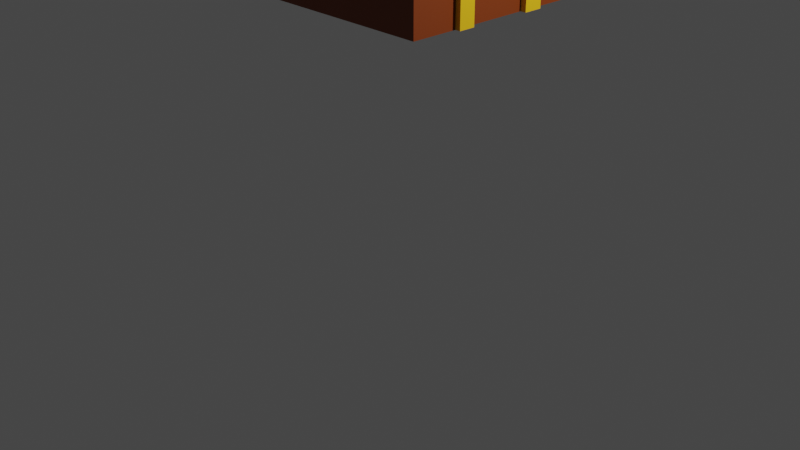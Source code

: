 # Source: treasure-chest-closed.blend  (saved by Blender 2.81.16; exported with 4.5.12 LTS)
import bpy
from mathutils import Matrix  # noqa: F401  (used for matrix-valued properties, if any)

bpy.ops.wm.read_factory_settings(use_empty=True)
scene = bpy.context.scene
scene.name = 'Scene'

# ---- collections
col_collection = bpy.data.collections.new('Collection'); scene.collection.children.link(col_collection)

# ---- materials (node trees are filled in below, after node groups)
mat_chest = bpy.data.materials.new('chest')
mat_chest.use_transparent_shadow = False
mat_bars = bpy.data.materials.new('Bars')
mat_bars.use_transparent_shadow = False

# ---- material node trees
mat_chest.use_nodes = True; mat_chest.node_tree.nodes.clear()
_N = mat_chest.node_tree.nodes; _L = mat_chest.node_tree.links
n0 = _N.new('ShaderNodeOutputMaterial'); n0.name = 'Material Output'; n0.location = (300, 300)
n1 = _N.new('ShaderNodeBsdfPrincipled'); n1.name = 'Principled BSDF'; n1.location = (10, 300)
n1.distribution = 'GGX'
n1.subsurface_method = 'BURLEY'
n1.inputs[0].default_value = (0.1902, 0.03435, 0.003341, 1.0)
n1.inputs[3].default_value = 1.45
n1.inputs[27].default_value = (0.0, 0.0, 0.0, 1.0)
n1.inputs[28].default_value = 1.0
_L.new(n1.outputs[0], n0.inputs[0])
n0.is_active_output = True
mat_bars.use_nodes = True; mat_bars.node_tree.nodes.clear()
_N = mat_bars.node_tree.nodes; _L = mat_bars.node_tree.links
n0 = _N.new('ShaderNodeOutputMaterial'); n0.name = 'Material Output'; n0.location = (300, 300)
n1 = _N.new('ShaderNodeBsdfPrincipled'); n1.name = 'Principled BSDF'; n1.location = (10, 300)
n1.distribution = 'GGX'
n1.subsurface_method = 'BURLEY'
n1.inputs[0].default_value = (0.8, 0.4584, 0.006869, 1.0)
n1.inputs[3].default_value = 1.45
n1.inputs[27].default_value = (0.0, 0.0, 0.0, 1.0)
n1.inputs[28].default_value = 1.0
_L.new(n1.outputs[0], n0.inputs[0])
n0.is_active_output = True

# ---- world
world_world = bpy.data.worlds.new('World'); scene.world = world_world
world_world.use_nodes = True; world_world.node_tree.nodes.clear()
_N = world_world.node_tree.nodes; _L = world_world.node_tree.links
n0 = _N.new('ShaderNodeOutputWorld'); n0.name = 'World Output'; n0.location = (300, 300)
n1 = _N.new('ShaderNodeBackground'); n1.name = 'Background'; n1.location = (10, 300)
n1.inputs[0].default_value = (0.05088, 0.05088, 0.05088, 1.0)
_L.new(n1.outputs[0], n0.inputs[0])
n0.is_active_output = True
world_world.color = (0.05088, 0.05088, 0.05088)
world_world.use_sun_shadow = False
world_world.sun_shadow_jitter_overblur = 0.0

# ---- cameras
cam_camera = bpy.data.cameras.new('Camera')
cam_camera.clip_end = 100.0
cam_camera.ortho_scale = 7.314

# ---- lights
light_light = bpy.data.lights.new('Light', 'POINT')
light_light.transmission_factor = 0.0
light_light.energy = 1000.0
light_light.shadow_soft_size = 0.1
light_light.shadow_maximum_resolution = 0.006
light_light.use_absolute_resolution = True

# ---- meshes
me_cylinder = bpy.data.meshes.new('Cylinder')
me_cylinder.from_pydata([(0.5976, -0.5044, -0.9749), (0.5583, -0.5161, 1.025), (0.452, -0.6357, -0.9786), (0.4128, -0.6474, 1.021), (0.2837, -0.7361, -0.9825), (0.2444, -0.7478, 1.017), (0.099, -0.8017, -0.9865), (0.05976, -0.8134, 1.013), (-0.09494, -0.8299, -0.9904), (-0.1342, -0.8417, 1.009), (-0.2907, -0.8199, -0.9942), (-0.3299, -0.8316, 1.005), (-0.4807, -0.7718, -0.9977), (-0.5199, -0.7835, 1.002), (-0.6577, -0.6875, -1.001), (-0.6969, -0.6992, 0.9989), (-0.8148, -0.5704, -1.003), (-0.8541, -0.5821, 0.9965), (-0.9461, -0.4248, -1.005), (-0.9854, -0.4365, 0.9948), (-1.046, -0.2564, -1.006), (-1.086, -0.2681, 0.9938), (-1.112, -0.07168, -1.006), (-1.151, -0.08339, 0.9936), (-1.14, 0.1223, -1.005), (-1.18, 0.1106, 0.9942), (-1.13, 0.3181, -1.004), (-1.17, 0.3064, 0.9955), (-1.082, 0.5081, -1.002), (-1.122, 0.4964, 0.9976), (-0.9981, 0.6851, -0.9993), (-1.037, 0.6734, 1.0), (-0.881, 0.8423, -0.9961), (-0.9202, 0.8306, 1.004), (0.5871, -0.5075, -0.4393), (0.4415, -0.6388, -0.443), (0.2732, -0.7392, -0.4469), (0.08849, -0.8048, -0.4509), (-0.1055, -0.8331, -0.4548), (-0.3012, -0.823, -0.4586), (-0.4912, -0.7749, -0.4621), (-0.6682, -0.6907, -0.4651), (-0.8253, -0.5735, -0.4675), (-0.9566, -0.4279, -0.4692), (-1.057, -0.2595, -0.4702), (-1.123, -0.07482, -0.4704), (-1.151, 0.1192, -0.4698), (-1.141, 0.3149, -0.4684), (-1.093, 0.505, -0.4664), (-1.009, 0.682, -0.4637), (-0.8915, 0.8392, -0.4605), (0.5836, -0.5086, -0.2639), (0.4381, -0.6398, -0.2676), (0.2697, -0.7402, -0.2715), (0.08505, -0.8058, -0.2755), (-0.1089, -0.8341, -0.2794), (-0.3046, -0.824, -0.2832), (-0.4946, -0.7759, -0.2867), (-0.6716, -0.6917, -0.2897), (-0.8288, -0.5745, -0.2921), (-0.9601, -0.429, -0.2938), (-1.06, -0.2606, -0.2948), (-1.126, -0.07584, -0.295), (-1.154, 0.1181, -0.2944), (-1.144, 0.3139, -0.293), (-1.096, 0.5039, -0.291), (-1.012, 0.681, -0.2883), (-0.8949, 0.8381, -0.2851), (0.571, -0.5123, 0.3803), (0.4254, -0.6436, 0.3767), (0.2571, -0.744, 0.3728), (0.0724, -0.8096, 0.3688), (-0.1215, -0.8379, 0.3648), (-0.3173, -0.8278, 0.3611), (-0.5073, -0.7797, 0.3576), (-0.6843, -0.6955, 0.3546), (-0.8414, -0.5783, 0.3522), (-0.9727, -0.4327, 0.3505), (-1.073, -0.2643, 0.3495), (-1.139, -0.07962, 0.3493), (-1.167, 0.1144, 0.3499), (-1.157, 0.3101, 0.3512), (-1.109, 0.5002, 0.3533), (-1.025, 0.6772, 0.356), (-0.9076, 0.8344, 0.3592), (0.5679, -0.5132, 0.5366), (0.4224, -0.6445, 0.533), (0.254, -0.7449, 0.5291), (0.06933, -0.8105, 0.5251), (-0.1246, -0.8388, 0.5211), (-0.3203, -0.8287, 0.5173), (-0.5104, -0.7806, 0.5139), (-0.6873, -0.6964, 0.5109), (-0.8445, -0.5792, 0.5085), (-0.9758, -0.4336, 0.5068), (-1.076, -0.2653, 0.5058), (-1.142, -0.08053, 0.5056), (-1.17, 0.1134, 0.5062), (-1.16, 0.3092, 0.5075), (-1.112, 0.4993, 0.5096), (-1.028, 0.6763, 0.5123), (-0.9106, 0.8334, 0.5155), (0.7205, -0.5365, -0.2509), (0.7243, -0.5353, -0.4473), (0.5575, -0.6835, -0.255), (0.5613, -0.6824, -0.4514), (0.3689, -0.7959, -0.2593), (0.3728, -0.7948, -0.4558), (0.162, -0.8694, -0.2638), (0.1659, -0.8683, -0.4603), (-0.0552, -0.9011, -0.2682), (-0.05135, -0.9, -0.4647), (-0.2744, -0.8898, -0.2725), (-0.2706, -0.8887, -0.4689), (-0.4873, -0.8359, -0.2763), (-0.4834, -0.8348, -0.4728), (-0.6855, -0.7416, -0.2797), (-0.6817, -0.7404, -0.4761), (-0.8616, -0.6104, -0.2824), (-0.8577, -0.6092, -0.4788), (-1.009, -0.4473, -0.2843), (-1.005, -0.4461, -0.4808), (-1.121, -0.2587, -0.2854), (-1.117, -0.2575, -0.4819), (-1.195, -0.05177, -0.2856), (-1.191, -0.05062, -0.4821), (-1.226, 0.1655, -0.285), (-1.222, 0.1667, -0.4814), (-1.215, 0.3848, -0.2835), (-1.211, 0.3859, -0.4799), (-1.161, 0.5976, -0.2812), (-1.157, 0.5988, -0.4776), (-1.067, 0.7959, -0.2782), (-1.063, 0.7971, -0.4746), (-0.9356, 0.972, -0.2746), (-0.9318, 0.9731, -0.471), (0.6911, -0.5384, 0.5474), (0.6945, -0.5373, 0.3742), (0.5299, -0.6838, 0.5433), (0.5333, -0.6828, 0.3702), (0.3433, -0.7951, 0.539), (0.3467, -0.7941, 0.3658), (0.1387, -0.8678, 0.5346), (0.1421, -0.8667, 0.3614), (-0.07625, -0.8991, 0.5302), (-0.07285, -0.8981, 0.357), (-0.2932, -0.8879, 0.526), (-0.2898, -0.8869, 0.3528), (-0.5037, -0.8346, 0.5222), (-0.5003, -0.8336, 0.349), (-0.6998, -0.7413, 0.5189), (-0.6964, -0.7403, 0.3457), (-0.874, -0.6115, 0.5162), (-0.8706, -0.6104, 0.343), (-1.019, -0.4502, 0.5143), (-1.016, -0.4491, 0.3411), (-1.131, -0.2636, 0.5132), (-1.127, -0.2625, 0.34), (-1.203, -0.05886, 0.513), (-1.2, -0.05784, 0.3398), (-1.235, 0.1561, 0.5136), (-1.231, 0.1571, 0.3404), (-1.224, 0.373, 0.5151), (-1.22, 0.374, 0.3419), (-1.17, 0.5836, 0.5174), (-1.167, 0.5846, 0.3442), (-1.077, 0.7798, 0.5204), (-1.074, 0.7808, 0.3472), (-0.9473, 0.9539, 0.5239), (-0.9439, 0.9549, 0.3507), (1.371, 0.2956, 1.051), (0.5421, -0.5256, 1.024), (1.424, 0.3072, -0.9485), (0.5946, -0.5139, -0.9751), (-0.03551, 1.717, 1.022), (-0.8647, 0.8958, 0.9955), (0.01708, 1.729, -0.9772), (-0.8121, 0.9074, -1.004), (1.41, 0.3042, -0.4215), (0.5808, -0.517, -0.4481), (0.003216, 1.726, -0.4502), (-0.8259, 0.9044, -0.4768), (1.405, 0.303, -0.2286), (-0.831, 0.9032, -0.2839), (0.5757, -0.5181, -0.2552), (-0.001856, 1.724, -0.2573), (1.388, 0.2993, 0.4111), (-0.8478, 0.8995, 0.3558), (0.5589, -0.5218, 0.3845), (-0.01868, 1.721, 0.3824), (1.384, 0.2983, 0.5781), (-0.8522, 0.8985, 0.5228), (0.5545, -0.5228, 0.5515), (-0.02307, 1.72, 0.5494), (-0.0429, 1.766, -0.2582), (-0.03783, 1.767, -0.451), (-0.867, 0.9458, -0.4776), (-0.8721, 0.9447, -0.2848), (-0.02307, 1.72, 0.5494), (-0.01868, 1.721, 0.3824), (-0.8478, 0.8995, 0.3558), (-0.8522, 0.8985, 0.5228), (-0.06151, 1.759, 0.5486), (-0.05712, 1.76, 0.3816), (-0.8863, 0.9384, 0.355), (-0.8907, 0.9374, 0.522), (0.5545, -0.5228, 0.5515), (0.5589, -0.5218, 0.3845), (1.388, 0.2993, 0.4111), (1.384, 0.2983, 0.5781)], [], [(85, 1, 3, 86), (86, 3, 5, 87), (87, 5, 7, 88), (88, 7, 9, 89), (89, 9, 11, 90), (90, 11, 13, 91), (91, 13, 15, 92), (92, 15, 17, 93), (93, 17, 19, 94), (94, 19, 21, 95), (95, 21, 23, 96), (96, 23, 25, 97), (97, 25, 27, 98), (98, 27, 29, 99), (99, 29, 31, 100), (100, 31, 33, 101), (85, 101, 33, 1), (1, 33, 31, 29, 27, 25, 23, 21, 19, 17, 15, 13, 11, 9, 7, 5, 3), (32, 0, 2, 4, 6, 8, 10, 12, 14, 16, 18, 20, 22, 24, 26, 28, 30), (0, 32, 50, 34), (30, 49, 50, 32), (28, 48, 49, 30), (26, 47, 48, 28), (24, 46, 47, 26), (22, 45, 46, 24), (20, 44, 45, 22), (18, 43, 44, 20), (16, 42, 43, 18), (14, 41, 42, 16), (12, 40, 41, 14), (10, 39, 40, 12), (8, 38, 39, 10), (6, 37, 38, 8), (4, 36, 37, 6), (2, 35, 36, 4), (0, 34, 35, 2), (34, 50, 67, 51), (41, 40, 115, 117), (34, 51, 102, 103), (51, 52, 104, 102), (65, 66, 132, 130), (42, 41, 117, 119), (52, 53, 106, 104), (66, 67, 134, 132), (43, 42, 119, 121), (53, 54, 108, 106), (44, 43, 121, 123), (54, 55, 110, 108), (45, 44, 123, 125), (55, 56, 112, 110), (46, 45, 125, 127), (56, 57, 114, 112), (47, 46, 127, 129), (51, 67, 84, 68), (66, 83, 84, 67), (65, 82, 83, 66), (64, 81, 82, 65), (63, 80, 81, 64), (62, 79, 80, 63), (61, 78, 79, 62), (60, 77, 78, 61), (59, 76, 77, 60), (58, 75, 76, 59), (57, 74, 75, 58), (56, 73, 74, 57), (55, 72, 73, 56), (54, 71, 72, 55), (53, 70, 71, 54), (52, 69, 70, 53), (51, 68, 69, 52), (68, 84, 101, 85), (85, 86, 138, 136), (99, 100, 166, 164), (76, 75, 151, 153), (86, 87, 140, 138), (100, 101, 168, 166), (77, 76, 153, 155), (87, 88, 142, 140), (78, 77, 155, 157), (88, 89, 144, 142), (79, 78, 157, 159), (89, 90, 146, 144), (80, 79, 159, 161), (90, 91, 148, 146), (81, 80, 161, 163), (91, 92, 150, 148), (82, 81, 163, 165), (133, 132, 134, 135), (131, 130, 132, 133), (129, 128, 130, 131), (127, 126, 128, 129), (125, 124, 126, 127), (123, 122, 124, 125), (121, 120, 122, 123), (119, 118, 120, 121), (117, 116, 118, 119), (115, 114, 116, 117), (113, 112, 114, 115), (111, 110, 112, 113), (109, 108, 110, 111), (107, 106, 108, 109), (105, 104, 106, 107), (103, 102, 104, 105), (64, 65, 130, 128), (40, 39, 113, 115), (63, 64, 128, 126), (39, 38, 111, 113), (62, 63, 126, 124), (67, 50, 135, 134), (38, 37, 109, 111), (61, 62, 124, 122), (37, 36, 107, 109), (60, 61, 122, 120), (50, 49, 133, 135), (36, 35, 105, 107), (59, 60, 120, 118), (49, 48, 131, 133), (35, 34, 103, 105), (58, 59, 118, 116), (48, 47, 129, 131), (57, 58, 116, 114), (167, 166, 168, 169), (165, 164, 166, 167), (163, 162, 164, 165), (161, 160, 162, 163), (159, 158, 160, 161), (157, 156, 158, 159), (155, 154, 156, 157), (153, 152, 154, 155), (151, 150, 152, 153), (149, 148, 150, 151), (147, 146, 148, 149), (145, 144, 146, 147), (143, 142, 144, 145), (141, 140, 142, 143), (139, 138, 140, 141), (137, 136, 138, 139), (68, 85, 136, 137), (75, 74, 149, 151), (98, 99, 164, 162), (74, 73, 147, 149), (97, 98, 162, 160), (73, 72, 145, 147), (96, 97, 160, 158), (101, 84, 169, 168), (72, 71, 143, 145), (95, 96, 158, 156), (71, 70, 141, 143), (94, 95, 156, 154), (84, 83, 167, 169), (70, 69, 139, 141), (93, 94, 154, 152), (83, 82, 165, 167), (69, 68, 137, 139), (92, 93, 152, 150), (178, 179, 173, 172), (172, 173, 177, 176), (193, 191, 175, 174), (174, 175, 171, 170), (190, 193, 174, 170), (191, 192, 171, 175), (177, 173, 179, 181), (172, 176, 180, 178), (176, 177, 181, 180), (182, 184, 179, 178), (186, 188, 184, 182), (181, 179, 184, 183), (178, 180, 185, 182), (181, 183, 197, 196), (188, 186, 208, 207), (183, 184, 188, 187), (182, 185, 189, 186), (185, 183, 187, 189), (170, 171, 192, 190), (187, 188, 192, 191), (186, 189, 193, 190), (191, 193, 198, 201), (195, 196, 197, 194), (180, 181, 196, 195), (183, 185, 194, 197), (185, 180, 195, 194), (200, 201, 205, 204), (187, 191, 201, 200), (189, 187, 200, 199), (193, 189, 199, 198), (203, 204, 205, 202), (198, 199, 203, 202), (201, 198, 202, 205), (199, 200, 204, 203), (209, 206, 207, 208), (192, 188, 207, 206), (190, 192, 206, 209), (186, 190, 209, 208)])
me_cylinder.polygons.foreach_set('material_index', [0, 0, 0, 0, 0, 0, 0, 0, 0, 0, 0, 0, 0, 0, 0, 0, 0, 0, 0, 0, 0, 0, 0, 0, 0, 0, 0, 0, 0, 0, 0, 0, 0, 0, 0, 0, 0, 1, 1, 1, 1, 1, 1, 1, 1, 1, 1, 1, 1, 1, 1, 1, 1, 0, 0, 0, 0, 0, 0, 0, 0, 0, 0, 0, 0, 0, 0, 0, 0, 0, 0, 1, 1, 1, 1, 1, 1, 1, 1, 1, 1, 1, 1, 1, 1, 1, 1, 1, 1, 1, 1, 1, 1, 1, 1, 1, 1, 1, 1, 1, 1, 1, 1, 1, 1, 1, 1, 1, 1, 1, 1, 1, 1, 1, 1, 1, 1, 1, 1, 1, 1, 1, 1, 1, 1, 1, 1, 1, 1, 1, 1, 1, 1, 1, 1, 1, 1, 1, 1, 1, 1, 1, 1, 1, 1, 1, 1, 1, 1, 1, 1, 1, 1, 1, 1, 0, 0, 0, 0, 0, 0, 0, 0, 0, 0, 0, 0, 0, 1, 0, 0, 0, 0, 0, 0, 0, 0, 1, 1, 1, 1, 1, 0, 0, 0, 1, 1, 1, 1, 0, 0, 0, 0])
_uv = me_cylinder.uv_layers.new(name='UVMap')
_uv.uv.foreach_set('vector', [0.5625, 0.878, 0.5625, 1.0, 0.5312, 1.0, 0.5312, 0.878, 0.5312, 0.878, 0.5312, 1.0, 0.5, 1.0, 0.5, 0.878, 0.5, 0.878, 0.5, 1.0, 0.4688, 1.0, 0.4688, 0.878, 0.4688, 0.878, 0.4688, 1.0, 0.4375, 1.0, 0.4375, 0.878, 0.4375, 0.878, 0.4375, 1.0, 0.4062, 1.0, 0.4062, 0.878, 0.4062, 0.878, 0.4062, 1.0, 0.375, 1.0, 0.375, 0.878, 0.375, 0.878, 0.375, 1.0, 0.3438, 1.0, 0.3438, 0.878, 0.3438, 0.878, 0.3438, 1.0, 0.3125, 1.0, 0.3125, 0.878, 0.3125, 0.878, 0.3125, 1.0, 0.2812, 1.0, 0.2812, 0.878, 0.2812, 0.878, 0.2812, 1.0, 0.25, 1.0, 0.25, 0.878, 0.25, 0.878, 0.25, 1.0, 0.2188, 1.0, 0.2187, 0.878, 0.2187, 0.878, 0.2188, 1.0, 0.1875, 1.0, 0.1875, 0.878, 0.1875, 0.878, 0.1875, 1.0, 0.1562, 1.0, 0.1562, 0.878, 0.1562, 0.878, 0.1562, 1.0, 0.125, 1.0, 0.125, 0.878, 0.125, 0.878, 0.125, 1.0, 0.09375, 1.0, 0.09375, 0.878, 0.09375, 0.878, 0.09375, 1.0, 0.0625, 1.0, 0.0625, 0.878, 0.4639, 0.02827, 0.2079, 0.8711, 0.0625, 1.0, 0.3418, 0.02827, 0.3418, 0.02827, 0.1582, 0.4717, 0.1167, 0.4496, 0.08029, 0.4197, 0.05045, 0.3833, 0.02827, 0.3418, 0.01461, 0.2968, 0.01, 0.25, 0.01461, 0.2032, 0.02827, 0.1582, 0.05045, 0.1167, 0.08029, 0.08029, 0.1167, 0.05045, 0.1582, 0.02827, 0.2032, 0.01461, 0.25, 0.01, 0.2968, 0.01461, 0.6582, 0.4717, 0.8418, 0.02827, 0.7968, 0.01461, 0.75, 0.01, 0.7032, 0.01461, 0.6582, 0.02827, 0.6167, 0.05045, 0.5803, 0.08029, 0.5504, 0.1167, 0.5283, 0.1582, 0.5146, 0.2032, 0.51, 0.25, 0.5146, 0.2968, 0.5283, 0.3418, 0.5504, 0.3833, 0.5803, 0.4197, 0.6167, 0.4496, 0.8418, 0.02827, 0.6582, 0.4717, 0.4986, 0.6132, 0.7079, 0.02827, 0.09375, 0.5, 0.09375, 0.6339, 0.0625, 0.6339, 0.0625, 0.5, 0.125, 0.5, 0.125, 0.6339, 0.09375, 0.6339, 0.09375, 0.5, 0.1562, 0.5, 0.1562, 0.6339, 0.125, 0.6339, 0.125, 0.5, 0.1875, 0.5, 0.1875, 0.6339, 0.1562, 0.6339, 0.1562, 0.5, 0.2188, 0.5, 0.2188, 0.6339, 0.1875, 0.6339, 0.1875, 0.5, 0.25, 0.5, 0.25, 0.6339, 0.2188, 0.6339, 0.2188, 0.5, 0.2812, 0.5, 0.2812, 0.6339, 0.25, 0.6339, 0.25, 0.5, 0.3125, 0.5, 0.3125, 0.6339, 0.2812, 0.6339, 0.2812, 0.5, 0.3438, 0.5, 0.3438, 0.6339, 0.3125, 0.6339, 0.3125, 0.5, 0.375, 0.5, 0.375, 0.6339, 0.3438, 0.6339, 0.3438, 0.5, 0.4062, 0.5, 0.4062, 0.6339, 0.375, 0.6339, 0.375, 0.5, 0.4375, 0.5, 0.4375, 0.6339, 0.4062, 0.6339, 0.4062, 0.5, 0.4688, 0.5, 0.4688, 0.6339, 0.4375, 0.6339, 0.4375, 0.5, 0.5, 0.5, 0.5, 0.6339, 0.4688, 0.6339, 0.4688, 0.5, 0.5312, 0.5, 0.5312, 0.6339, 0.5, 0.6339, 0.5, 0.5, 0.5625, 0.5, 0.5625, 0.6339, 0.5312, 0.6339, 0.5312, 0.5, 0.7079, 0.02827, 0.4986, 0.6132, 0.4464, 0.6596, 0.6641, 0.02827, 0.3438, 0.6339, 0.375, 0.6339, 0.375, 0.6339, 0.3438, 0.6339, 0.7079, 0.02827, 0.6641, 0.02827, 0.6641, 0.02827, 0.7079, 0.02827, 0.5625, 0.6778, 0.5312, 0.6778, 0.5312, 0.6778, 0.5625, 0.6778, 0.125, 0.6778, 0.09375, 0.6778, 0.09375, 0.6778, 0.125, 0.6778, 0.3125, 0.6339, 0.3438, 0.6339, 0.3438, 0.6339, 0.3125, 0.6339, 0.5312, 0.6778, 0.5, 0.6778, 0.5, 0.6778, 0.5312, 0.6778, 0.09375, 0.6778, 0.0625, 0.6778, 0.0625, 0.6778, 0.09375, 0.6778, 0.2812, 0.6339, 0.3125, 0.6339, 0.3125, 0.6339, 0.2812, 0.6339, 0.5, 0.6778, 0.4688, 0.6778, 0.4688, 0.6778, 0.5, 0.6778, 0.25, 0.6339, 0.2812, 0.6339, 0.2812, 0.6339, 0.25, 0.6339, 0.4688, 0.6778, 0.4375, 0.6778, 0.4375, 0.6778, 0.4688, 0.6778, 0.2188, 0.6339, 0.25, 0.6339, 0.25, 0.6339, 0.2188, 0.6339, 0.4375, 0.6778, 0.4062, 0.6778, 0.4062, 0.6778, 0.4375, 0.6778, 0.1875, 0.6339, 0.2188, 0.6339, 0.2188, 0.6339, 0.1875, 0.6339, 0.4062, 0.6778, 0.375, 0.6778, 0.375, 0.6778, 0.4062, 0.6778, 0.1562, 0.6339, 0.1875, 0.6339, 0.1875, 0.6339, 0.1562, 0.6339, 0.6641, 0.02827, 0.4464, 0.6596, 0.2544, 0.8298, 0.503, 0.02827, 0.09375, 0.6778, 0.09375, 0.8389, 0.0625, 0.8389, 0.0625, 0.6778, 0.125, 0.6778, 0.125, 0.8389, 0.09375, 0.8389, 0.09375, 0.6778, 0.1562, 0.6778, 0.1562, 0.8389, 0.125, 0.8389, 0.125, 0.6778, 0.1875, 0.6778, 0.1875, 0.8389, 0.1562, 0.8389, 0.1562, 0.6778, 0.2188, 0.6778, 0.2188, 0.8389, 0.1875, 0.8389, 0.1875, 0.6778, 0.25, 0.6778, 0.25, 0.8389, 0.2188, 0.8389, 0.2188, 0.6778, 0.2812, 0.6778, 0.2812, 0.8389, 0.25, 0.8389, 0.25, 0.6778, 0.3125, 0.6778, 0.3125, 0.8389, 0.2812, 0.8389, 0.2812, 0.6778, 0.3438, 0.6778, 0.3438, 0.8389, 0.3125, 0.8389, 0.3125, 0.6778, 0.375, 0.6778, 0.375, 0.8389, 0.3438, 0.8389, 0.3438, 0.6778, 0.4062, 0.6778, 0.4062, 0.8389, 0.375, 0.8389, 0.375, 0.6778, 0.4375, 0.6778, 0.4375, 0.8389, 0.4062, 0.8389, 0.4062, 0.6778, 0.4688, 0.6778, 0.4687, 0.8389, 0.4375, 0.8389, 0.4375, 0.6778, 0.5, 0.6778, 0.5, 0.8389, 0.4687, 0.8389, 0.4688, 0.6778, 0.5312, 0.6778, 0.5312, 0.8389, 0.5, 0.8389, 0.5, 0.6778, 0.5625, 0.6778, 0.5625, 0.8389, 0.5312, 0.8389, 0.5312, 0.6778, 0.503, 0.02827, 0.2544, 0.8298, 0.2079, 0.8711, 0.4639, 0.02827, 0.5625, 0.878, 0.5312, 0.878, 0.5312, 0.878, 0.5625, 0.878, 0.125, 0.878, 0.09375, 0.878, 0.09375, 0.878, 0.125, 0.878, 0.3125, 0.8389, 0.3438, 0.8389, 0.3438, 0.8389, 0.3125, 0.8389, 0.5312, 0.878, 0.5, 0.878, 0.5, 0.878, 0.5312, 0.878, 0.09375, 0.878, 0.0625, 0.878, 0.0625, 0.878, 0.09375, 0.878, 0.2812, 0.8389, 0.3125, 0.8389, 0.3125, 0.8389, 0.2812, 0.8389, 0.5, 0.878, 0.4688, 0.878, 0.4688, 0.878, 0.5, 0.878, 0.25, 0.8389, 0.2812, 0.8389, 0.2812, 0.8389, 0.25, 0.8389, 0.4688, 0.878, 0.4375, 0.878, 0.4375, 0.878, 0.4688, 0.878, 0.2188, 0.8389, 0.25, 0.8389, 0.25, 0.8389, 0.2188, 0.8389, 0.4375, 0.878, 0.4062, 0.878, 0.4062, 0.878, 0.4375, 0.878, 0.1875, 0.8389, 0.2188, 0.8389, 0.2188, 0.8389, 0.1875, 0.8389, 0.4062, 0.878, 0.375, 0.878, 0.375, 0.878, 0.4062, 0.878, 0.1562, 0.8389, 0.1875, 0.8389, 0.1875, 0.8389, 0.1562, 0.8389, 0.375, 0.878, 0.3438, 0.878, 0.3438, 0.878, 0.375, 0.878, 0.125, 0.8389, 0.1562, 0.8389, 0.1562, 0.8389, 0.125, 0.8389, 0.09375, 0.6339, 0.09375, 0.6778, 0.0625, 0.6778, 0.0625, 0.6339, 0.125, 0.6339, 0.125, 0.6778, 0.09375, 0.6778, 0.09375, 0.6339, 0.1562, 0.6339, 0.1562, 0.6778, 0.125, 0.6778, 0.125, 0.6339, 0.1875, 0.6339, 0.1875, 0.6778, 0.1562, 0.6778, 0.1562, 0.6339, 0.2188, 0.6339, 0.2188, 0.6778, 0.1875, 0.6778, 0.1875, 0.6339, 0.25, 0.6339, 0.25, 0.6778, 0.2188, 0.6778, 0.2188, 0.6339, 0.2812, 0.6339, 0.2812, 0.6778, 0.25, 0.6778, 0.25, 0.6339, 0.3125, 0.6339, 0.3125, 0.6778, 0.2812, 0.6778, 0.2812, 0.6339, 0.3438, 0.6339, 0.3438, 0.6778, 0.3125, 0.6778, 0.3125, 0.6339, 0.375, 0.6339, 0.375, 0.6778, 0.3438, 0.6778, 0.3438, 0.6339, 0.4062, 0.6339, 0.4062, 0.6778, 0.375, 0.6778, 0.375, 0.6339, 0.4375, 0.6339, 0.4375, 0.6778, 0.4062, 0.6778, 0.4062, 0.6339, 0.4688, 0.6339, 0.4688, 0.6778, 0.4375, 0.6778, 0.4375, 0.6339, 0.5, 0.6339, 0.5, 0.6778, 0.4688, 0.6778, 0.4688, 0.6339, 0.5312, 0.6339, 0.5312, 0.6778, 0.5, 0.6778, 0.5, 0.6339, 0.5625, 0.6339, 0.5625, 0.6778, 0.5312, 0.6778, 0.5312, 0.6339, 0.1562, 0.6778, 0.125, 0.6778, 0.125, 0.6778, 0.1562, 0.6778, 0.375, 0.6339, 0.4062, 0.6339, 0.4062, 0.6339, 0.375, 0.6339, 0.1875, 0.6778, 0.1562, 0.6778, 0.1562, 0.6778, 0.1875, 0.6778, 0.4062, 0.6339, 0.4375, 0.6339, 0.4375, 0.6339, 0.4062, 0.6339, 0.2188, 0.6778, 0.1875, 0.6778, 0.1875, 0.6778, 0.2188, 0.6778, 0.4464, 0.6596, 0.4986, 0.6132, 0.4986, 0.6132, 0.4464, 0.6596, 0.4375, 0.6339, 0.4688, 0.6339, 0.4688, 0.6339, 0.4375, 0.6339, 0.25, 0.6778, 0.2188, 0.6778, 0.2188, 0.6778, 0.25, 0.6778, 0.4688, 0.6339, 0.5, 0.6339, 0.5, 0.6339, 0.4688, 0.6339, 0.2812, 0.6778, 0.25, 0.6778, 0.25, 0.6778, 0.2812, 0.6778, 0.0625, 0.6339, 0.09375, 0.6339, 0.09375, 0.6339, 0.0625, 0.6339, 0.5, 0.6339, 0.5312, 0.6339, 0.5312, 0.6339, 0.5, 0.6339, 0.3125, 0.6778, 0.2812, 0.6778, 0.2812, 0.6778, 0.3125, 0.6778, 0.09375, 0.6339, 0.125, 0.6339, 0.125, 0.6339, 0.09375, 0.6339, 0.5312, 0.6339, 0.5625, 0.6339, 0.5625, 0.6339, 0.5312, 0.6339, 0.3438, 0.6778, 0.3125, 0.6778, 0.3125, 0.6778, 0.3438, 0.6778, 0.125, 0.6339, 0.1562, 0.6339, 0.1562, 0.6339, 0.125, 0.6339, 0.375, 0.6778, 0.3438, 0.6778, 0.3438, 0.6778, 0.375, 0.6778, 0.09375, 0.8389, 0.09375, 0.878, 0.0625, 0.878, 0.0625, 0.8389, 0.125, 0.8389, 0.125, 0.878, 0.09375, 0.878, 0.09375, 0.8389, 0.1562, 0.8389, 0.1562, 0.878, 0.125, 0.878, 0.125, 0.8389, 0.1875, 0.8389, 0.1875, 0.878, 0.1562, 0.878, 0.1562, 0.8389, 0.2188, 0.8389, 0.2187, 0.878, 0.1875, 0.878, 0.1875, 0.8389, 0.25, 0.8389, 0.25, 0.878, 0.2187, 0.878, 0.2188, 0.8389, 0.2812, 0.8389, 0.2812, 0.878, 0.25, 0.878, 0.25, 0.8389, 0.3125, 0.8389, 0.3125, 0.878, 0.2812, 0.878, 0.2812, 0.8389, 0.3438, 0.8389, 0.3438, 0.878, 0.3125, 0.878, 0.3125, 0.8389, 0.375, 0.8389, 0.375, 0.878, 0.3438, 0.878, 0.3438, 0.8389, 0.4062, 0.8389, 0.4062, 0.878, 0.375, 0.878, 0.375, 0.8389, 0.4375, 0.8389, 0.4375, 0.878, 0.4062, 0.878, 0.4062, 0.8389, 0.4687, 0.8389, 0.4688, 0.878, 0.4375, 0.878, 0.4375, 0.8389, 0.5, 0.8389, 0.5, 0.878, 0.4688, 0.878, 0.4687, 0.8389, 0.5312, 0.8389, 0.5312, 0.878, 0.5, 0.878, 0.5, 0.8389, 0.5625, 0.8389, 0.5625, 0.878, 0.5312, 0.878, 0.5312, 0.8389, 0.503, 0.02827, 0.4639, 0.02827, 0.4639, 0.02827, 0.503, 0.02827, 0.3438, 0.8389, 0.375, 0.8389, 0.375, 0.8389, 0.3438, 0.8389, 0.1562, 0.878, 0.125, 0.878, 0.125, 0.878, 0.1562, 0.878, 0.375, 0.8389, 0.4062, 0.8389, 0.4062, 0.8389, 0.375, 0.8389, 0.1875, 0.878, 0.1562, 0.878, 0.1562, 0.878, 0.1875, 0.878, 0.4062, 0.8389, 0.4375, 0.8389, 0.4375, 0.8389, 0.4062, 0.8389, 0.2187, 0.878, 0.1875, 0.878, 0.1875, 0.878, 0.2187, 0.878, 0.2079, 0.8711, 0.2544, 0.8298, 0.2544, 0.8298, 0.2079, 0.8711, 0.4375, 0.8389, 0.4687, 0.8389, 0.4687, 0.8389, 0.4375, 0.8389, 0.25, 0.878, 0.2187, 0.878, 0.2187, 0.878, 0.25, 0.878, 0.4687, 0.8389, 0.5, 0.8389, 0.5, 0.8389, 0.4687, 0.8389, 0.2812, 0.878, 0.25, 0.878, 0.25, 0.878, 0.2812, 0.878, 0.0625, 0.8389, 0.09375, 0.8389, 0.09375, 0.8389, 0.0625, 0.8389, 0.5, 0.8389, 0.5312, 0.8389, 0.5312, 0.8389, 0.5, 0.8389, 0.3125, 0.878, 0.2812, 0.878, 0.2812, 0.878, 0.3125, 0.878, 0.09375, 0.8389, 0.125, 0.8389, 0.125, 0.8389, 0.09375, 0.8389, 0.5312, 0.8389, 0.5625, 0.8389, 0.5625, 0.8389, 0.5312, 0.8389, 0.3438, 0.878, 0.3125, 0.878, 0.3125, 0.878, 0.3438, 0.878, 0.375, 0.1841, 0.625, 0.1841, 0.625, 0.25, 0.375, 0.25, 0.375, 0.25, 0.625, 0.25, 0.625, 0.5, 0.375, 0.5, 0.375, 0.6909, 0.625, 0.6909, 0.625, 0.75, 0.375, 0.75, 0.375, 0.75, 0.625, 0.75, 0.625, 1.0, 0.375, 1.0, 0.125, 0.6909, 0.375, 0.6909, 0.375, 0.75, 0.125, 0.75, 0.625, 0.6909, 0.875, 0.6909, 0.875, 0.75, 0.625, 0.75, 0.625, 0.5, 0.875, 0.5, 0.875, 0.5659, 0.625, 0.5659, 0.125, 0.5, 0.375, 0.5, 0.375, 0.5659, 0.125, 0.5659, 0.375, 0.5, 0.625, 0.5, 0.625, 0.5659, 0.375, 0.5659, 0.375, 0.16, 0.625, 0.16, 0.625, 0.1841, 0.375, 0.1841, 0.375, 0.07999, 0.625, 0.07999, 0.625, 0.16, 0.375, 0.16, 0.625, 0.5659, 0.875, 0.5659, 0.875, 0.59, 0.625, 0.59, 0.125, 0.5659, 0.375, 0.5659, 0.375, 0.59, 0.125, 0.59, 0.625, 0.5659, 0.625, 0.59, 0.625, 0.59, 0.625, 0.5659, 0.625, 0.07999, 0.375, 0.07999, 0.375, 0.07999, 0.625, 0.07999, 0.625, 0.59, 0.875, 0.59, 0.875, 0.67, 0.625, 0.67, 0.125, 0.59, 0.375, 0.59, 0.375, 0.67, 0.125, 0.67, 0.375, 0.59, 0.625, 0.59, 0.625, 0.67, 0.375, 0.67, 0.375, 0.0, 0.625, 0.0, 0.625, 0.05911, 0.375, 0.05911, 0.625, 0.67, 0.875, 0.67, 0.875, 0.6909, 0.625, 0.6909, 0.125, 0.67, 0.375, 0.67, 0.375, 0.6909, 0.125, 0.6909, 0.625, 0.6909, 0.375, 0.6909, 0.375, 0.6909, 0.625, 0.6909, 0.375, 0.5659, 0.625, 0.5659, 0.625, 0.59, 0.375, 0.59, 0.375, 0.5659, 0.625, 0.5659, 0.625, 0.5659, 0.375, 0.5659, 0.625, 0.59, 0.375, 0.59, 0.375, 0.59, 0.625, 0.59, 0.375, 0.59, 0.375, 0.5659, 0.375, 0.5659, 0.375, 0.59, 0.625, 0.67, 0.625, 0.6909, 0.625, 0.6909, 0.625, 0.67, 0.625, 0.67, 0.625, 0.6909, 0.625, 0.6909, 0.625, 0.67, 0.375, 0.67, 0.625, 0.67, 0.625, 0.67, 0.375, 0.67, 0.375, 0.6909, 0.375, 0.67, 0.375, 0.67, 0.375, 0.6909, 0.375, 0.67, 0.625, 0.67, 0.625, 0.6909, 0.375, 0.6909, 0.375, 0.6909, 0.375, 0.67, 0.375, 0.67, 0.375, 0.6909, 0.625, 0.6909, 0.375, 0.6909, 0.375, 0.6909, 0.625, 0.6909, 0.375, 0.67, 0.625, 0.67, 0.625, 0.67, 0.375, 0.67, 0.375, 0.05911, 0.625, 0.05911, 0.625, 0.07999, 0.375, 0.07999, 0.875, 0.6909, 0.875, 0.67, 0.875, 0.67, 0.875, 0.6909, 0.375, 0.05911, 0.625, 0.05911, 0.625, 0.05911, 0.375, 0.05911, 0.125, 0.67, 0.125, 0.6909, 0.125, 0.6909, 0.125, 0.67])
me_cylinder.materials.append(mat_chest)
me_cylinder.materials.append(mat_bars)
me_cylinder.use_remesh_fix_poles = True
me_cylinder.use_remesh_preserve_attributes = False
me_cylinder.use_mirror_vertex_groups = False
me_cylinder.update()

# ---- objects
ob_light = bpy.data.objects.new('Light', light_light)
ob_camera = bpy.data.objects.new('Camera', cam_camera)
ob_cylinder = bpy.data.objects.new('Cylinder', me_cylinder)

# ---- transforms, parenting, visibility, modifiers, constraints
ob_light.location = (4.076, 1.005, 5.904)
ob_light.rotation_euler = (0.6503, 0.05522, 1.866)
ob_light.lock_rotations_4d = False
ob_light.empty_display_type = 'ARROWS'
ob_light.color = (0.0, 0.0, 0.0, 0.0)
ob_light.lineart.crease_threshold = 0.0
ob_camera.location = (7.359, -6.926, 4.958)
ob_camera.rotation_euler = (1.109, 0.0, 0.8149)
ob_camera.lock_rotations_4d = False
ob_camera.empty_display_type = 'ARROWS'
ob_camera.color = (0.0, 0.0, 0.0, 0.0)
ob_camera.display_type = 'WIRE'
ob_camera.lineart.crease_threshold = 0.0
ob_cylinder.location = (0.009434, 0.0, 3.547)
ob_cylinder.rotation_euler = (1.538, -3.932, -0.03736)
ob_cylinder.lineart.crease_threshold = 0.0

# ---- collection membership
col_collection.objects.link(ob_light)
col_collection.objects.link(ob_camera)
col_collection.objects.link(ob_cylinder)

# ---- scene / render settings (as saved in the file)
scene.camera = ob_camera
scene.frame_start = 1; scene.frame_end = 250; scene.frame_set(1)
scene.render.engine = 'BLENDER_EEVEE_NEXT'
scene.cycles.use_denoising = False
scene.cycles.samples = 128
scene.cycles.sampling_pattern = 'TABULATED_SOBOL'
scene.cycles.use_adaptive_sampling = False
scene.cycles.use_light_tree = False
scene.view_settings.view_transform = 'Filmic'
bpy.context.view_layer.update()
